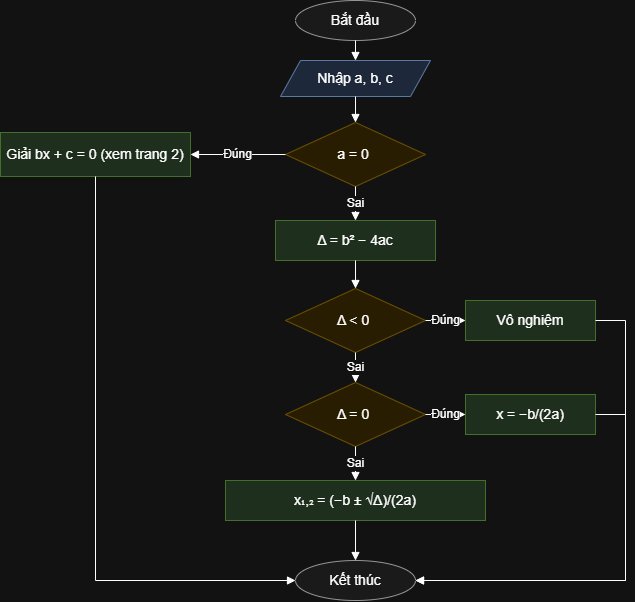

The diagram above was exported from draw.io. Its source (the exported page's mxGraphModel, read from the mxfile embedded in the PNG):
<mxGraphModel dx="983" dy="859" grid="1" gridSize="10" guides="1" tooltips="1" connect="1" arrows="1" fold="1" page="1" pageScale="1" pageWidth="827" pageHeight="1169" math="0" shadow="0">
  <root>
    <mxCell id="0" />
    <mxCell id="1" parent="0" />
    <mxCell id="p1_s" parent="1" style="ellipse;whiteSpace=wrap;html=1;fillColor=#f5f5f5;strokeColor=#666666;fontSize=14;" value="Bắt đầu" vertex="1">
      <mxGeometry height="40" width="120" x="340" y="16" as="geometry" />
    </mxCell>
    <mxCell id="p1_inp" parent="1" style="shape=parallelogram;perimeter=parallelogramPerimeter;whiteSpace=wrap;html=1;fixedSize=1;fillColor=#dae8fc;strokeColor=#6c8ebf;fontSize=14;" value="Nhập a, b, c" vertex="1">
      <mxGeometry height="36" width="150" x="325" y="76" as="geometry" />
    </mxCell>
    <mxCell id="p1_d1" parent="1" style="rhombus;whiteSpace=wrap;html=1;fillColor=#fff2cc;strokeColor=#d6b656;fontSize=14;" value="a = 0&amp;nbsp;" vertex="1">
      <mxGeometry height="64" width="140" x="330" y="138" as="geometry" />
    </mxCell>
    <mxCell id="p1_lin" parent="1" style="rounded=0;whiteSpace=wrap;html=1;fillColor=#d5e8d4;strokeColor=#82b366;fontSize=14;" value="Giải bx + c = 0 (xem trang 2)" vertex="1">
      <mxGeometry height="44" width="190" x="45" y="148" as="geometry" />
    </mxCell>
    <mxCell id="p1_dl" parent="1" style="rounded=0;whiteSpace=wrap;html=1;fillColor=#d5e8d4;strokeColor=#82b366;fontSize=14;" value="Δ = b² − 4ac" vertex="1">
      <mxGeometry height="40" width="160" x="320" y="236" as="geometry" />
    </mxCell>
    <mxCell id="p1_d2" parent="1" style="rhombus;whiteSpace=wrap;html=1;fillColor=#fff2cc;strokeColor=#d6b656;fontSize=14;" value="Δ &amp;lt; 0&amp;nbsp;" vertex="1">
      <mxGeometry height="64" width="140" x="330" y="304" as="geometry" />
    </mxCell>
    <mxCell id="p1_n0" parent="1" style="rounded=0;whiteSpace=wrap;html=1;fillColor=#d5e8d4;strokeColor=#82b366;fontSize=14;" value="Vô nghiệm" vertex="1">
      <mxGeometry height="40" width="130" x="510" y="316" as="geometry" />
    </mxCell>
    <mxCell id="p1_d3" parent="1" style="rhombus;whiteSpace=wrap;html=1;fillColor=#fff2cc;strokeColor=#d6b656;fontSize=14;" value="Δ = 0&amp;nbsp;" vertex="1">
      <mxGeometry height="64" width="140" x="330" y="398" as="geometry" />
    </mxCell>
    <mxCell id="p1_kep" parent="1" style="rounded=0;whiteSpace=wrap;html=1;fillColor=#d5e8d4;strokeColor=#82b366;fontSize=14;" value="x = −b/(2a)" vertex="1">
      <mxGeometry height="40" width="130" x="510" y="410" as="geometry" />
    </mxCell>
    <mxCell id="p1_two" parent="1" style="rounded=0;whiteSpace=wrap;html=1;fillColor=#d5e8d4;strokeColor=#82b366;fontSize=14;" value="x₁,₂ = (−b ± √Δ)/(2a)" vertex="1">
      <mxGeometry height="40" width="260" x="270" y="496" as="geometry" />
    </mxCell>
    <mxCell id="p1_e" parent="1" style="ellipse;whiteSpace=wrap;html=1;fillColor=#f5f5f5;strokeColor=#666666;fontSize=14;" value="Kết thúc" vertex="1">
      <mxGeometry height="40" width="120" x="340" y="576" as="geometry" />
    </mxCell>
    <mxCell id="p1_e0" edge="1" parent="1" source="p1_s" style="edgeStyle=orthogonalEdgeStyle;rounded=0;html=1;endArrow=block;endFill=1;labelBackgroundColor=#ffffff;fontSize=12;exitX=0.5;exitY=1;exitDx=0;exitDy=0;entryX=0.5;entryY=0;entryDx=0;entryDy=0;" target="p1_inp" value="">
      <mxGeometry relative="1" as="geometry" />
    </mxCell>
    <mxCell id="p1_e1" edge="1" parent="1" source="p1_inp" style="edgeStyle=orthogonalEdgeStyle;rounded=0;html=1;endArrow=block;endFill=1;labelBackgroundColor=#ffffff;fontSize=12;exitX=0.5;exitY=1;exitDx=0;exitDy=0;entryX=0.5;entryY=0;entryDx=0;entryDy=0;" target="p1_d1" value="">
      <mxGeometry relative="1" as="geometry" />
    </mxCell>
    <mxCell id="p1_e2" edge="1" parent="1" source="p1_d1" style="edgeStyle=orthogonalEdgeStyle;rounded=0;html=1;endArrow=block;endFill=1;labelBackgroundColor=#ffffff;fontSize=12;exitX=0;exitY=0.5;exitDx=0;exitDy=0;entryX=1;entryY=0.5;entryDx=0;entryDy=0;" target="p1_lin" value="Đúng">
      <mxGeometry relative="1" as="geometry" />
    </mxCell>
    <mxCell id="p1_e3" edge="1" parent="1" source="p1_d1" style="edgeStyle=orthogonalEdgeStyle;rounded=0;html=1;endArrow=block;endFill=1;labelBackgroundColor=#ffffff;fontSize=12;exitX=0.5;exitY=1;exitDx=0;exitDy=0;entryX=0.5;entryY=0;entryDx=0;entryDy=0;" target="p1_dl" value="Sai">
      <mxGeometry relative="1" as="geometry" />
    </mxCell>
    <mxCell id="p1_e4" edge="1" parent="1" source="p1_dl" style="edgeStyle=orthogonalEdgeStyle;rounded=0;html=1;endArrow=block;endFill=1;labelBackgroundColor=#ffffff;fontSize=12;exitX=0.5;exitY=1;exitDx=0;exitDy=0;entryX=0.5;entryY=0;entryDx=0;entryDy=0;" target="p1_d2" value="">
      <mxGeometry relative="1" as="geometry" />
    </mxCell>
    <mxCell id="p1_e5" edge="1" parent="1" source="p1_d2" style="edgeStyle=orthogonalEdgeStyle;rounded=0;html=1;endArrow=block;endFill=1;labelBackgroundColor=#ffffff;fontSize=12;exitX=1;exitY=0.5;exitDx=0;exitDy=0;entryX=0;entryY=0.5;entryDx=0;entryDy=0;" target="p1_n0" value="Đúng">
      <mxGeometry relative="1" as="geometry" />
    </mxCell>
    <mxCell id="p1_e6" edge="1" parent="1" source="p1_d2" style="edgeStyle=orthogonalEdgeStyle;rounded=0;html=1;endArrow=block;endFill=1;labelBackgroundColor=#ffffff;fontSize=12;exitX=0.5;exitY=1;exitDx=0;exitDy=0;entryX=0.5;entryY=0;entryDx=0;entryDy=0;" target="p1_d3" value="Sai">
      <mxGeometry relative="1" as="geometry" />
    </mxCell>
    <mxCell id="p1_e7" edge="1" parent="1" source="p1_d3" style="edgeStyle=orthogonalEdgeStyle;rounded=0;html=1;endArrow=block;endFill=1;labelBackgroundColor=#ffffff;fontSize=12;exitX=1;exitY=0.5;exitDx=0;exitDy=0;entryX=0;entryY=0.5;entryDx=0;entryDy=0;" target="p1_kep" value="Đúng">
      <mxGeometry relative="1" as="geometry" />
    </mxCell>
    <mxCell id="p1_e8" edge="1" parent="1" source="p1_d3" style="edgeStyle=orthogonalEdgeStyle;rounded=0;html=1;endArrow=block;endFill=1;labelBackgroundColor=#ffffff;fontSize=12;exitX=0.5;exitY=1;exitDx=0;exitDy=0;entryX=0.5;entryY=0;entryDx=0;entryDy=0;" target="p1_two" value="Sai">
      <mxGeometry relative="1" as="geometry" />
    </mxCell>
    <mxCell id="p1_e9" edge="1" parent="1" source="p1_two" style="edgeStyle=orthogonalEdgeStyle;rounded=0;html=1;endArrow=block;endFill=1;labelBackgroundColor=#ffffff;fontSize=12;exitX=0.5;exitY=1;exitDx=0;exitDy=0;entryX=0.5;entryY=0;entryDx=0;entryDy=0;" target="p1_e" value="">
      <mxGeometry relative="1" as="geometry" />
    </mxCell>
    <mxCell id="p1_e10" edge="1" parent="1" source="p1_lin" style="edgeStyle=orthogonalEdgeStyle;rounded=0;html=1;endArrow=block;endFill=1;labelBackgroundColor=#ffffff;fontSize=12;exitX=0.5;exitY=1;exitDx=0;exitDy=0;entryX=0;entryY=0.5;entryDx=0;entryDy=0;" target="p1_e" value="">
      <mxGeometry relative="1" as="geometry">
        <Array as="points">
          <mxPoint x="140" y="596" />
        </Array>
      </mxGeometry>
    </mxCell>
    <mxCell id="p1_e11" edge="1" parent="1" source="p1_n0" style="edgeStyle=orthogonalEdgeStyle;rounded=0;html=1;endArrow=block;endFill=1;labelBackgroundColor=#ffffff;fontSize=12;exitX=1;exitY=0.5;exitDx=0;exitDy=0;entryX=1;entryY=0.5;entryDx=0;entryDy=0;" target="p1_e" value="">
      <mxGeometry relative="1" as="geometry">
        <Array as="points">
          <mxPoint x="670" y="336" />
          <mxPoint x="670" y="596" />
        </Array>
      </mxGeometry>
    </mxCell>
    <mxCell id="p1_e12" edge="1" parent="1" source="p1_kep" style="edgeStyle=orthogonalEdgeStyle;rounded=0;html=1;endArrow=block;endFill=1;labelBackgroundColor=#ffffff;fontSize=12;exitX=1;exitY=0.5;exitDx=0;exitDy=0;entryX=1;entryY=0.5;entryDx=0;entryDy=0;" target="p1_e" value="">
      <mxGeometry relative="1" as="geometry">
        <Array as="points">
          <mxPoint x="670" y="430" />
          <mxPoint x="670" y="596" />
        </Array>
      </mxGeometry>
    </mxCell>
  </root>
</mxGraphModel>